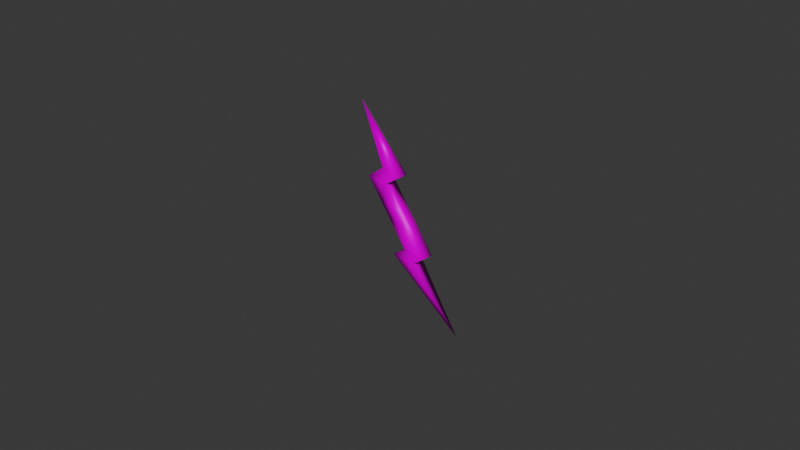 # Source: equipamentos_relampago.blend  (saved by Blender 3.6.13; exported with 4.5.12 LTS)
import bpy
from mathutils import Matrix  # noqa: F401  (used for matrix-valued properties, if any)

bpy.ops.wm.read_factory_settings(use_empty=True)
scene = bpy.context.scene
scene.name = 'Scene'

# ---- collections
col_collection = bpy.data.collections.new('Collection'); scene.collection.children.link(col_collection)

# ---- images (referenced by path relative to the original .blend; pixels are not part of the script)
import os
ASSET_DIR = os.environ.get("B2B_ASSET_DIR", "")  # directory of the original .blend (textures are referenced by path, not embedded)
HERE = os.path.dirname(os.path.abspath(__file__))  # packed textures are extracted next to this script under _unpacked/

def load_image(name, relpath, width, height, colorspace="sRGB"):
    """Load a texture the original file referenced (path relative to the .blend, or extracted next to this script)."""
    p = next((c for c in (os.path.join(HERE, relpath), os.path.join(ASSET_DIR, relpath)) if relpath and os.path.exists(c)), "")
    if p:
        img = bpy.data.images.load(p, check_existing=True)
        img.name = name
    else:  # same state as the original file: an image datablock whose file is absent (Cycles renders it pink)
        img = bpy.data.images.new(name, width, height)
        img.source = "FILE"
        img.filepath = "//" + (relpath or name)
    img.colorspace_settings.name = colorspace
    return img
img_relampago = load_image('relampago', 'textures/relampago.png', 1024, 1024, 'sRGB')

# ---- materials (node trees are filled in below, after node groups)
mat_amarelo = bpy.data.materials.new('amarelo')

# ---- material node trees
mat_amarelo.use_nodes = True; mat_amarelo.node_tree.nodes.clear()
_N = mat_amarelo.node_tree.nodes; _L = mat_amarelo.node_tree.links
n0 = _N.new('ShaderNodeOutputMaterial'); n0.name = 'Material Output.001'; n0.location = (1198, 305)
n1 = _N.new('ShaderNodeBsdfPrincipled'); n1.name = 'Principled BSDF.001'; n1.location = (908, 305)
n1.inputs[3].default_value = 1.45
n2 = _N.new('ShaderNodeTexImage'); n2.name = 'Image Texture.005'; n2.location = (586, 299)
n2.image = img_relampago
_L.new(n1.outputs[0], n0.inputs[0])
_L.new(n2.outputs[0], n1.inputs[0])
n0.is_active_output = True

# ---- world
world_world = bpy.data.worlds.new('World'); scene.world = world_world
world_world.use_nodes = True; world_world.node_tree.nodes.clear()
_N = world_world.node_tree.nodes; _L = world_world.node_tree.links
n0 = _N.new('ShaderNodeOutputWorld'); n0.name = 'World Output'; n0.location = (300, 300)
n1 = _N.new('ShaderNodeBackground'); n1.name = 'Background'; n1.location = (10, 300)
n1.inputs[0].default_value = (0.03522, 0.03522, 0.03522, 1.0)
_L.new(n1.outputs[0], n0.inputs[0])
n0.is_active_output = True
world_world.color = (0.05088, 0.05088, 0.05088)
world_world.use_sun_shadow = False
world_world.sun_shadow_jitter_overblur = 0.0

# ---- cameras
cam_camera = bpy.data.cameras.new('Camera')
cam_camera.clip_end = 100.0
cam_camera.ortho_scale = 7.314

# ---- meshes
me_cube_002 = bpy.data.meshes.new('Cube.002')
me_cube_002.from_pydata([(-1.0, -1.0, -1.0), (-2.641, -1.0, 1.0), (-1.0, 1.0, -1.0), (-2.641, 1.0, 1.0), (2.581, -1.0, -1.0), (0.8363, -1.0, 1.0), (2.581, 1.0, -1.0), (0.8363, 1.0, 1.0), (-5.532, -1.0, 4.596), (-5.532, 1.0, 4.596), (-1.856, 1.0, 4.344), (-1.856, -1.0, 4.344), (-2.4, -1.0, 6.793), (-2.4, 1.0, 6.793), (0.574, 1.0, 6.019), (0.574, -1.0, 6.019), (-8.003, 0.0, 15.95), (2.36, 1.0, -5.077), (2.36, -1.0, -5.077), (5.986, 1.0, -5.345), (5.986, -1.0, -5.345), (-0.104, 1.0, -6.6), (-0.104, -1.0, -6.6), (4.045, 1.0, -6.734), (4.045, -1.0, -6.734), (12.29, -1.788e-07, -16.15)], [], [(0, 1, 3, 2), (2, 3, 7, 6), (6, 7, 5, 4), (4, 5, 1, 0), (2, 6, 19, 17), (7, 3, 9, 10), (11, 10, 14, 15), (5, 7, 10, 11), (3, 1, 8, 9), (1, 5, 11, 8), (12, 15, 16), (9, 8, 12, 13), (8, 11, 15, 12), (10, 9, 13, 14), (14, 13, 16), (15, 14, 16), (13, 12, 16), (20, 18, 22, 24), (0, 2, 17, 18), (6, 4, 20, 19), (4, 0, 18, 20), (22, 21, 25), (17, 19, 23, 21), (19, 20, 24, 23), (18, 17, 21, 22), (24, 22, 25), (21, 23, 25), (23, 24, 25)])
me_cube_002.polygons.foreach_set('use_smooth', [True] * 28)
_uv = me_cube_002.uv_layers.new(name='UVMap')
_uv.uv.foreach_set('vector', [0.375, 0.0, 0.625, 0.0, 0.625, 0.25, 0.375, 0.25, 0.375, 0.25, 0.625, 0.25, 0.625, 0.5, 0.375, 0.5, 0.375, 0.5, 0.625, 0.5, 0.625, 0.75, 0.375, 0.75, 0.375, 0.75, 0.625, 0.75, 0.625, 1.0, 0.375, 1.0, 0.375, 0.25, 0.375, 0.5, 0.375, 0.5, 0.375, 0.25, 0.625, 0.5, 0.625, 0.25, 0.625, 0.25, 0.625, 0.5, 0.625, 0.75, 0.625, 0.5, 0.625, 0.5, 0.625, 0.75, 0.625, 0.75, 0.625, 0.5, 0.625, 0.5, 0.625, 0.75, 0.625, 0.25, 0.625, 0.0, 0.625, 0.0, 0.625, 0.25, 0.625, 1.0, 0.625, 0.75, 0.625, 0.75, 0.625, 1.0, 0.625, 1.0, 0.625, 0.75, 0.625, 1.0, 0.625, 0.25, 0.625, 0.0, 0.625, 0.0, 0.625, 0.25, 0.625, 1.0, 0.625, 0.75, 0.625, 0.75, 0.625, 1.0, 0.625, 0.5, 0.625, 0.25, 0.625, 0.25, 0.625, 0.5, 0.625, 0.5, 0.625, 0.25, 0.625, 0.5, 0.625, 0.75, 0.625, 0.5, 0.625, 0.75, 0.625, 0.25, 0.625, 0.0, 0.625, 0.25, 0.375, 0.75, 0.375, 1.0, 0.375, 1.0, 0.375, 0.75, 0.375, 0.0, 0.375, 0.25, 0.375, 0.25, 0.375, 0.0, 0.375, 0.5, 0.375, 0.75, 0.375, 0.75, 0.375, 0.5, 0.375, 0.75, 0.375, 1.0, 0.375, 1.0, 0.375, 0.75, 0.375, 0.0, 0.375, 0.25, 0.375, 0.0, 0.375, 0.25, 0.375, 0.5, 0.375, 0.5, 0.375, 0.25, 0.375, 0.5, 0.375, 0.75, 0.375, 0.75, 0.375, 0.5, 0.375, 0.0, 0.375, 0.25, 0.375, 0.25, 0.375, 0.0, 0.375, 0.75, 0.375, 1.0, 0.375, 0.75, 0.375, 0.25, 0.375, 0.5, 0.375, 0.25, 0.375, 0.5, 0.375, 0.75, 0.375, 0.5])
_uv = me_cube_002.uv_layers.new(name='automap')
_uv.uv.foreach_set('vector', [0.4307, 0.4417, 0.4307, 0.5803, 0.5693, 0.5803, 0.5693, 0.4417, 0.4007, 0.4417, 0.287, 0.5803, 0.528, 0.5803, 0.6489, 0.4417, 0.5693, 0.4417, 0.5693, 0.5803, 0.4307, 0.5803, 0.4307, 0.4417, 0.6489, 0.4417, 0.528, 0.5803, 0.287, 0.5803, 0.4007, 0.4417, 0.4007, 0.4417, 0.6489, 0.4417, 0.8848, 0.1406, 0.6335, 0.1592, 0.528, 0.5803, 0.287, 0.5803, 0.08669, 0.8295, 0.3414, 0.812, 0.3414, 0.4307, 0.3414, 0.5693, 0.5098, 0.5693, 0.5098, 0.4307, 0.4307, 0.5803, 0.5693, 0.5803, 0.5693, 0.812, 0.4307, 0.812, 0.5693, 0.5803, 0.4307, 0.5803, 0.4307, 0.8295, 0.5693, 0.8295, 0.287, 0.5803, 0.528, 0.5803, 0.3414, 0.812, 0.08669, 0.8295, 0.3038, 0.9817, 0.5098, 0.928, 0.08737, 0.8311, 0.08669, 0.5693, 0.08669, 0.4307, 0.3038, 0.4307, 0.3038, 0.5693, 0.08669, 0.8295, 0.3414, 0.812, 0.5098, 0.928, 0.3038, 0.9817, 0.3414, 0.812, 0.08669, 0.8295, 0.3038, 0.9817, 0.5098, 0.928, 0.5098, 0.928, 0.3038, 0.9817, 0.08737, 0.8311, 0.4307, 0.928, 0.5693, 0.928, 0.5, 0.96, 0.5693, 0.9817, 0.4307, 0.9817, 0.5, 0.96, 0.8848, 0.1406, 0.6335, 0.1592, 0.4628, 0.05368, 0.7503, 0.04437, 0.4307, 0.4417, 0.5693, 0.4417, 0.5693, 0.1592, 0.4307, 0.1592, 0.5693, 0.4417, 0.4307, 0.4417, 0.4307, 0.1406, 0.5693, 0.1406, 0.6489, 0.4417, 0.4007, 0.4417, 0.6335, 0.1592, 0.8848, 0.1406, 0.4628, 0.4307, 0.4628, 0.5693, 1.001, 0.5, 0.6335, 0.1592, 0.8848, 0.1406, 0.7503, 0.04437, 0.4628, 0.05368, 0.8848, 0.5693, 0.8848, 0.4307, 0.7503, 0.4307, 0.7503, 0.5693, 0.6335, 0.4307, 0.6335, 0.5693, 0.4628, 0.5693, 0.4628, 0.4307, 0.7503, 0.04437, 0.4628, 0.05368, 0.7947, 0.007377, 0.4628, 0.05368, 0.7503, 0.04437, 0.7947, 0.007377, 0.5693, 0.04437, 0.4307, 0.04437, 0.5, -0.002466])
_uv.active_render = True
me_cube_002.materials.append(mat_amarelo)
me_cube_002.auto_texspace = False
me_cube_002.update()

# ---- objects
ob_camera = bpy.data.objects.new('Camera', cam_camera)
ob_empty = bpy.data.objects.new('Empty', None)
ob_relampago = bpy.data.objects.new('relampago', me_cube_002)

# ---- transforms, parenting, visibility, modifiers, constraints
ob_camera.location = (7.359, -6.926, 4.958)
ob_camera.rotation_euler = (1.109, 0.0, 0.8149)
ob_camera.lock_rotations_4d = False
ob_camera.empty_display_type = 'ARROWS'
ob_camera.color = (0.0, 0.0, 0.0, 0.0)
ob_camera.display_type = 'WIRE'
ob_camera.lineart.crease_threshold = 0.0
ob_empty.location = (0.0, 0.0, 0.0)
ob_empty.rotation_euler = (1.571, -0.0, -0.0)
ob_empty.empty_display_type = 'IMAGE'
ob_empty.empty_display_size = 5.0
ob_empty.use_empty_image_alpha = True
ob_empty.color = (1.0, 1.0, 1.0, 0.3913)
ob_relampago.location = (-0.1587, 0.1509, -0.03593)
ob_relampago.scale = (0.06929, 0.06929, 0.06929)

# ---- collection membership
col_collection.objects.link(ob_camera)
col_collection.objects.link(ob_empty)
col_collection.objects.link(ob_relampago)

# ---- scene / render settings (as saved in the file)
scene.camera = ob_camera
scene.frame_start = 1; scene.frame_end = 250; scene.frame_set(1)
scene.render.engine = 'CYCLES'
scene.cycles.sampling_pattern = 'TABULATED_SOBOL'
scene.cycles.bake_type = 'DIFFUSE'
scene.view_settings.view_transform = 'Filmic'
bpy.context.view_layer.update()

# ---- added for rendering (the .blend has no usable light): sun
light_auto_sun = bpy.data.lights.new('AutoSun', 'SUN')
light_auto_sun.energy = 3.0
light_auto_sun.angle = 0.0523599
ob_auto_sun = bpy.data.objects.new('AutoSun', light_auto_sun)
scene.collection.objects.link(ob_auto_sun)
ob_auto_sun.rotation_euler = (0.872665, 0.174533, 0.523599)
bpy.context.view_layer.update()
